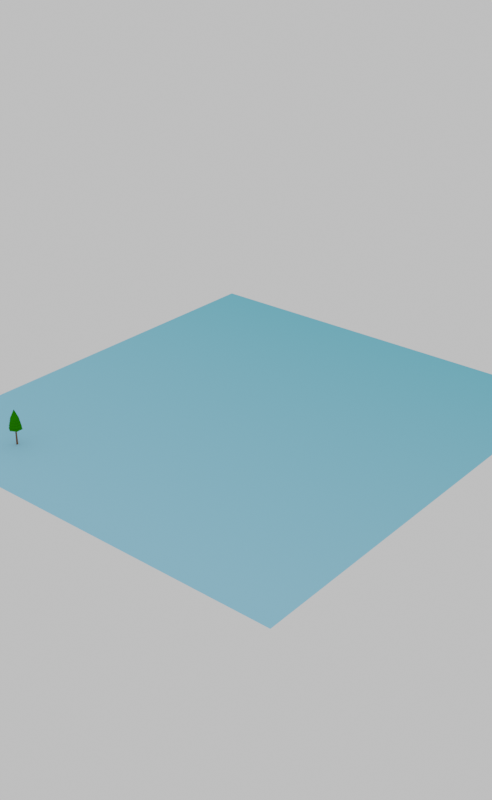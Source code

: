 # Source: decorativo_arvore1.blend  (saved by Blender 2.90.8; exported with 4.5.12 LTS)
import bpy
from mathutils import Matrix  # noqa: F401  (used for matrix-valued properties, if any)

bpy.ops.wm.read_factory_settings(use_empty=True)
scene = bpy.context.scene
scene.name = 'Scene'

# ---- collections
col_collection = bpy.data.collections.new('Collection'); scene.collection.children.link(col_collection)

# ---- images (referenced by path relative to the original .blend; pixels are not part of the script)
import os
ASSET_DIR = os.environ.get("B2B_ASSET_DIR", "")  # directory of the original .blend (textures are referenced by path, not embedded)
HERE = os.path.dirname(os.path.abspath(__file__))  # packed textures are extracted next to this script under _unpacked/

def load_image(name, relpath, width, height, colorspace="sRGB"):
    """Load a texture the original file referenced (path relative to the .blend, or extracted next to this script)."""
    p = next((c for c in (os.path.join(HERE, relpath), os.path.join(ASSET_DIR, relpath)) if relpath and os.path.exists(c)), "")
    if p:
        img = bpy.data.images.load(p, check_existing=True)
        img.name = name
    else:  # same state as the original file: an image datablock whose file is absent (Cycles renders it pink)
        img = bpy.data.images.new(name, width, height)
        img.source = "FILE"
        img.filepath = "//" + (relpath or name)
    img.colorspace_settings.name = colorspace
    return img
img_green_sanctuary_4k_hdr = load_image('green_sanctuary_4k.hdr', 'green_sanctuary_4k.hdr', 1024, 1024, 'Linear Rec.709')

# ---- materials (node trees are filled in below, after node groups)
mat_ambiente_1 = bpy.data.materials.new('Ambiente 1')
mat_smoke_domain_material_003 = bpy.data.materials.new('Smoke Domain Material.003')
mat_arvore1 = bpy.data.materials.new('Arvore1')
mat_arvore2 = bpy.data.materials.new('Arvore2')

# ---- material node trees
mat_ambiente_1.use_nodes = True; mat_ambiente_1.node_tree.nodes.clear()
_N = mat_ambiente_1.node_tree.nodes; _L = mat_ambiente_1.node_tree.links
n0 = _N.new('ShaderNodeOutputMaterial'); n0.name = 'Material Output'; n0.location = (300, 300)
n1 = _N.new('ShaderNodeBsdfPrincipled'); n1.name = 'Principled BSDF'; n1.location = (6, 244)
n1.distribution = 'GGX'
n1.subsurface_method = 'BURLEY'
n1.inputs[2].default_value = 0.0
n1.inputs[3].default_value = 1.45
n1.inputs[13].default_value = 0.0
n1.inputs[27].default_value = (0.0, 0.0, 0.0, 1.0)
n1.inputs[28].default_value = 1.0
n2 = _N.new('ShaderNodeMapping'); n2.name = 'Mapping'; n2.location = (-581, 217)
n2.inputs[1].default_value = (-0.5, 0.0, 0.0)
n2.inputs[2].default_value = (0.0, 0.0, -0.8011)
n3 = _N.new('ShaderNodeTexCoord'); n3.name = 'Texture Coordinate'; n3.location = (-772, 223)
n4 = _N.new('ShaderNodeValToRGB'); n4.name = 'ColorRamp'; n4.location = (-298, 221)
while len(n4.color_ramp.elements) > 1: n4.color_ramp.elements.remove(n4.color_ramp.elements[-1])
n4.color_ramp.elements[0].position = 0.01515; n4.color_ramp.elements[0].color = (0.3324, 0.73, 1.0, 1.0)
_e = n4.color_ramp.elements.new(0.8061); _e.color = (0.107, 0.5271, 0.6654, 1.0)
_L.new(n1.outputs[0], n0.inputs[0])
_L.new(n3.outputs[0], n2.inputs[0])
_L.new(n2.outputs[0], n4.inputs[0])
_L.new(n4.outputs[0], n1.inputs[0])
n0.is_active_output = True
mat_smoke_domain_material_003.use_nodes = True; mat_smoke_domain_material_003.node_tree.nodes.clear()
_N = mat_smoke_domain_material_003.node_tree.nodes; _L = mat_smoke_domain_material_003.node_tree.links
n0 = _N.new('ShaderNodeOutputMaterial'); n0.name = 'Material Output'; n0.location = (1200, 150)
n1 = _N.new('ShaderNodeVolumePrincipled'); n1.name = 'Principled Volume'; n1.location = (800, 150)
n1.inputs[0].default_value = (1.0, 1.0, 1.0, 1.0)
n1.inputs[2].default_value = 5.0
n1.inputs[4].default_value = 0.4606
n1.inputs[6].default_value = 0.1
_L.new(n1.outputs[0], n0.inputs[1])
n0.is_active_output = True
mat_arvore1.use_nodes = True; mat_arvore1.node_tree.nodes.clear()
_N = mat_arvore1.node_tree.nodes; _L = mat_arvore1.node_tree.links
n0 = _N.new('ShaderNodeBsdfPrincipled'); n0.name = 'Principled BSDF'; n0.location = (10, 300)
n0.distribution = 'GGX'
n0.subsurface_method = 'BURLEY'
n0.inputs[0].default_value = (0.1831, 0.08646, 0.03778, 1.0)
n0.inputs[3].default_value = 1.45
n0.inputs[13].default_value = 0.0
n0.inputs[27].default_value = (0.0, 0.0, 0.0, 1.0)
n0.inputs[28].default_value = 1.0
n1 = _N.new('ShaderNodeOutputMaterial'); n1.name = 'Material Output'; n1.location = (300, 300)
_L.new(n0.outputs[0], n1.inputs[0])
n1.is_active_output = True
mat_arvore2.use_nodes = True; mat_arvore2.node_tree.nodes.clear()
_N = mat_arvore2.node_tree.nodes; _L = mat_arvore2.node_tree.links
n0 = _N.new('ShaderNodeBsdfPrincipled'); n0.name = 'Principled BSDF'; n0.location = (10, 300)
n0.distribution = 'GGX'
n0.subsurface_method = 'BURLEY'
n0.inputs[0].default_value = (0.01834, 0.1987, 0.0, 1.0)
n0.inputs[3].default_value = 1.45
n0.inputs[13].default_value = 0.0
n0.inputs[27].default_value = (0.0, 0.0, 0.0, 1.0)
n0.inputs[28].default_value = 1.0
n1 = _N.new('ShaderNodeOutputMaterial'); n1.name = 'Material Output'; n1.location = (300, 300)
_L.new(n0.outputs[0], n1.inputs[0])
n1.is_active_output = True

# ---- world
world_teste_blue_001 = bpy.data.worlds.new('Teste Blue.001'); scene.world = world_teste_blue_001
world_teste_blue_001.use_nodes = True; world_teste_blue_001.node_tree.nodes.clear()
_N = world_teste_blue_001.node_tree.nodes; _L = world_teste_blue_001.node_tree.links
n0 = _N.new('ShaderNodeOutputWorld'); n0.name = 'World Output'; n0.location = (300, 300)
n1 = _N.new('ShaderNodeVolumeScatter'); n1.name = 'Volume Scatter'; n1.location = (3, 184)
n1.width = 140
n2 = _N.new('ShaderNodeBackground'); n2.name = 'Background'; n2.location = (10, 300)
n2.inputs[0].default_value = (0.06171, 0.06171, 0.06171, 1.0)
n2.inputs[1].default_value = 11.0
n3 = _N.new('ShaderNodeVolumeScatter'); n3.name = 'Volume Scatter.001'; n3.location = (110, 270)
n3.width = 140
n3.inputs[1].default_value = 0.1
n3.inputs[2].default_value = -0.9821
n4 = _N.new('ShaderNodeTexEnvironment'); n4.name = 'Environment Texture'; n4.location = (-180, 300)
n4.image = img_green_sanctuary_4k_hdr
_L.new(n2.outputs[0], n0.inputs[0])
n0.is_active_output = True
world_teste_blue_001.color = (0.05088, 0.05088, 0.05088)
world_teste_blue_001.use_sun_shadow = False
world_teste_blue_001.sun_shadow_jitter_overblur = 0.0

# ---- meshes
me_plane_005 = bpy.data.meshes.new('Plane.005')
me_plane_005.from_pydata([(-1.0, -1.0, 0.0), (1.304, -1.0, 0.0), (-1.0, 7.645, 0.0), (1.304, 7.645, 0.0)], [], [(0, 1, 3, 2)])
me_plane_005.polygons.foreach_set('use_smooth', [True] * 1)
_uv = me_plane_005.uv_layers.new(name='UVMap')
_uv.uv.foreach_set('vector', [0.0, 0.0, 1.0, 0.0, 1.0, 0.9166, 0.0, 0.9166])
me_plane_005.materials.append(mat_ambiente_1)
me_plane_005.use_remesh_fix_poles = True
me_plane_005.use_remesh_preserve_attributes = False
me_plane_005.use_mirror_vertex_groups = False
me_plane_005.update()
me_cube_010 = bpy.data.meshes.new('Cube.010')
me_cube_010.from_pydata([(-1.0, -1.0, -1.0), (-1.0, -1.0, 1.0), (-1.0, 1.0, -1.0), (-1.0, 1.0, 1.0), (1.0, -1.0, -1.0), (1.0, -1.0, 1.0), (1.0, 1.0, -1.0), (1.0, 1.0, 1.0)], [], [(0, 1, 3, 2), (2, 3, 7, 6), (6, 7, 5, 4), (4, 5, 1, 0), (2, 6, 4, 0), (7, 3, 1, 5)])
_uv = me_cube_010.uv_layers.new(name='UVMap')
_uv.uv.foreach_set('vector', [0.375, 0.0, 0.625, 0.0, 0.625, 0.25, 0.375, 0.25, 0.375, 0.25, 0.625, 0.25, 0.625, 0.5, 0.375, 0.5, 0.375, 0.5, 0.625, 0.5, 0.625, 0.75, 0.375, 0.75, 0.375, 0.75, 0.625, 0.75, 0.625, 1.0, 0.375, 1.0, 0.125, 0.5, 0.375, 0.5, 0.375, 0.75, 0.125, 0.75, 0.625, 0.5, 0.875, 0.5, 0.875, 0.75, 0.625, 0.75])
me_cube_010.materials.append(mat_smoke_domain_material_003)
me_cube_010.use_remesh_fix_poles = True
me_cube_010.use_remesh_preserve_attributes = False
me_cube_010.use_mirror_vertex_groups = False
me_cube_010.update()
me_cylinder_062 = bpy.data.meshes.new('Cylinder.062')
me_cylinder_062.from_pydata([(1.526e-06, 0.5432, 0.0), (1.275e-06, 0.3352, 6.996), (0.3841, 0.3841, 0.0), (0.237, 0.237, 6.996), (0.5432, -1.688e-08, 0.0), (0.3352, -9.634e-09, 6.996), (0.3841, -0.3841, 0.0), (0.237, -0.237, 6.996), (1.479e-06, -0.5432, 0.0), (1.246e-06, -0.3352, 6.996), (-0.3841, -0.3841, 0.0), (-0.237, -0.237, 6.996), (-0.5432, 1.334e-08, 0.0), (-0.3351, 9.012e-09, 6.996), (-0.3841, 0.3841, 0.0), (-0.237, 0.237, 6.996), (7.594e-06, 3.734, 6.066), (7.326e-06, 2.587, 7.525), (3.234, 1.867, 6.066), (2.24, 1.293, 7.525), (3.234, -1.867, 6.066), (2.24, -1.293, 7.525), (7.268e-06, -3.734, 6.066), (7.1e-06, -2.587, 7.525), (-3.234, -1.867, 6.066), (-2.24, -1.293, 7.525), (-3.234, 1.867, 6.066), (-2.24, 1.293, 7.525), (7.683e-06, 3.523, 7.053), (7.448e-06, 0.8742, 10.55), (3.051, 1.762, 7.053), (0.7571, 0.4371, 10.55), (3.051, -1.762, 7.053), (0.7571, -0.4371, 10.55), (7.374e-06, -3.523, 7.053), (7.371e-06, -0.8742, 10.55), (-3.051, -1.762, 7.053), (-0.7571, -0.4371, 10.55), (-3.051, 1.762, 7.053), (-0.7571, 0.4371, 10.55), (7.82e-06, 3.193, 8.008), (7.501e-06, 0.8775, 10.77), (2.765, 1.597, 8.008), (0.7599, 0.4388, 10.77), (2.765, -1.597, 8.008), (0.7599, -0.4388, 10.77), (7.541e-06, -3.193, 8.008), (7.425e-06, -0.8775, 10.77), (-2.765, -1.597, 8.008), (-0.7599, -0.4388, 10.77), (-2.765, 1.597, 8.008), (-0.7599, 0.4388, 10.77), (7.832e-06, 2.86, 8.902), (7.413e-06, 1.056, 11.46), (2.476, 1.43, 8.902), (0.9147, 0.5281, 11.46), (2.476, -1.43, 8.902), (0.9147, -0.5281, 11.46), (7.582e-06, -2.86, 8.902), (7.32e-06, -1.056, 11.46), (-2.476, -1.43, 8.902), (-0.9147, -0.5281, 11.46), (-2.476, 1.43, 8.902), (-0.9147, 0.5281, 11.46), (7.844e-06, 2.545, 9.78), (-1.716e-06, 0.1325, 13.24), (2.204, 1.272, 9.78), (0.1148, 0.06626, 13.24), (2.204, -1.272, 9.78), (0.1148, -0.06626, 13.24), (7.621e-06, -2.545, 9.78), (-1.727e-06, -0.1325, 13.24), (-2.204, -1.272, 9.78), (-0.1148, -0.06626, 13.24), (-2.204, 1.272, 9.78), (-0.1148, 0.06626, 13.24)], [], [(14, 15, 1, 0), (4, 5, 7, 6), (10, 11, 13, 12), (2, 3, 5, 4), (6, 7, 9, 8), (12, 13, 15, 14), (8, 9, 11, 10), (0, 1, 3, 2), (16, 17, 19, 18), (18, 19, 21, 20), (20, 21, 23, 22), (22, 23, 25, 24), (24, 25, 27, 26), (26, 27, 17, 16), (28, 29, 31, 30), (30, 31, 33, 32), (32, 33, 35, 34), (34, 35, 37, 36), (36, 37, 39, 38), (38, 39, 29, 28), (40, 41, 43, 42), (42, 43, 45, 44), (44, 45, 47, 46), (46, 47, 49, 48), (48, 49, 51, 50), (50, 51, 41, 40), (52, 53, 55, 54), (54, 55, 57, 56), (56, 57, 59, 58), (58, 59, 61, 60), (60, 61, 63, 62), (62, 63, 53, 52), (64, 65, 67, 66), (66, 67, 69, 68), (68, 69, 71, 70), (70, 71, 73, 72), (72, 73, 75, 74), (74, 75, 65, 64), (67, 65, 75, 73, 71, 69)])
me_cylinder_062.polygons.foreach_set('use_smooth', [True] * 39)
me_cylinder_062.polygons.foreach_set('material_index', [0, 0, 0, 0, 0, 0, 0, 0, 1, 1, 1, 1, 1, 1, 1, 1, 1, 1, 1, 1, 1, 1, 1, 1, 1, 1, 1, 1, 1, 1, 1, 1, 1, 1, 1, 1, 1, 1, 1])
_uv = me_cylinder_062.uv_layers.new(name='UVMap')
_uv.uv.foreach_set('vector', [0.125, 0.5214, 0.125, 0.9786, 0.0, 0.9786, 0.0, 0.5214, 0.75, 0.5214, 0.75, 0.9786, 0.625, 0.9786, 0.625, 0.5214, 0.375, 0.5214, 0.375, 0.9786, 0.25, 0.9786, 0.25, 0.5214, 0.875, 0.5214, 0.875, 0.9786, 0.75, 0.9786, 0.75, 0.5214, 0.625, 0.5214, 0.625, 0.9786, 0.5, 0.9786, 0.5, 0.5214, 0.25, 0.5214, 0.25, 0.9786, 0.125, 0.9786, 0.125, 0.5214, 0.5, 0.5214, 0.5, 0.9786, 0.375, 0.9786, 0.375, 0.5214, 1.0, 0.5214, 1.0, 0.9786, 0.875, 0.9786, 0.875, 0.5214, 1.0, 0.5, 1.0, 1.0, 0.8333, 1.0, 0.8333, 0.5, 0.8333, 0.5, 0.8333, 1.0, 0.6667, 1.0, 0.6667, 0.5, 0.6667, 0.5, 0.6667, 1.0, 0.5, 1.0, 0.5, 0.5, 0.5, 0.5, 0.5, 1.0, 0.3333, 1.0, 0.3333, 0.5, 0.3333, 0.5, 0.3333, 1.0, 0.1667, 1.0, 0.1667, 0.5, 0.1667, 0.5, 0.1667, 1.0, -8.941e-08, 1.0, -8.941e-08, 0.5, 1.0, 0.5, 1.0, 1.0, 0.8333, 1.0, 0.8333, 0.5, 0.8333, 0.5, 0.8333, 1.0, 0.6667, 1.0, 0.6667, 0.5, 0.6667, 0.5, 0.6667, 1.0, 0.5, 1.0, 0.5, 0.5, 0.5, 0.5, 0.5, 1.0, 0.3333, 1.0, 0.3333, 0.5, 0.3333, 0.5, 0.3333, 1.0, 0.1667, 1.0, 0.1667, 0.5, 0.1667, 0.5, 0.1667, 1.0, -8.941e-08, 1.0, -8.941e-08, 0.5, 1.0, 0.5, 1.0, 1.0, 0.8333, 1.0, 0.8333, 0.5, 0.8333, 0.5, 0.8333, 1.0, 0.6667, 1.0, 0.6667, 0.5, 0.6667, 0.5, 0.6667, 1.0, 0.5, 1.0, 0.5, 0.5, 0.5, 0.5, 0.5, 1.0, 0.3333, 1.0, 0.3333, 0.5, 0.3333, 0.5, 0.3333, 1.0, 0.1667, 1.0, 0.1667, 0.5, 0.1667, 0.5, 0.1667, 1.0, -8.941e-08, 1.0, -8.941e-08, 0.5, 1.0, 0.5, 1.0, 1.0, 0.8333, 1.0, 0.8333, 0.5, 0.8333, 0.5, 0.8333, 1.0, 0.6667, 1.0, 0.6667, 0.5, 0.6667, 0.5, 0.6667, 1.0, 0.5, 1.0, 0.5, 0.5, 0.5, 0.5, 0.5, 1.0, 0.3333, 1.0, 0.3333, 0.5, 0.3333, 0.5, 0.3333, 1.0, 0.1667, 1.0, 0.1667, 0.5, 0.1667, 0.5, 0.1667, 1.0, -8.941e-08, 1.0, -8.941e-08, 0.5, 1.0, 0.5, 1.0, 1.0, 0.8333, 1.0, 0.8333, 0.5, 0.8333, 0.5, 0.8333, 1.0, 0.6667, 1.0, 0.6667, 0.5, 0.6667, 0.5, 0.6667, 1.0, 0.5, 1.0, 0.5, 0.5, 0.5, 0.5, 0.5, 1.0, 0.3333, 1.0, 0.3333, 0.5, 0.3333, 0.5, 0.3333, 1.0, 0.1667, 1.0, 0.1667, 0.5, 0.1667, 0.5, 0.1667, 1.0, -8.941e-08, 1.0, -8.941e-08, 0.5, 0.8333, 1.0, -8.941e-08, 1.0, 0.1667, 1.0, 0.3333, 1.0, 0.5, 1.0, 0.6667, 1.0])
me_cylinder_062.materials.append(mat_arvore1)
me_cylinder_062.materials.append(mat_arvore2)
me_cylinder_062.use_remesh_fix_poles = True
me_cylinder_062.use_remesh_preserve_attributes = False
me_cylinder_062.use_mirror_vertex_groups = False
me_cylinder_062.update()

# ---- objects
ob_plane_004 = bpy.data.objects.new('Plane.004', me_plane_005)
ob_smoke_domain = bpy.data.objects.new('Smoke Domain', me_cube_010)
ob_cylinder_063 = bpy.data.objects.new('Cylinder.063', me_cylinder_062)

# ---- transforms, parenting, visibility, modifiers, constraints
ob_plane_004.location = (23.14, -1.011, 0.02254)
ob_plane_004.scale = (44.68, 12.82, 12.82)
ob_plane_004.display_type = 'WIRE'
ob_plane_004.lineart.crease_threshold = 0.0
_m = ob_plane_004.modifiers.new('Fluid', 'FLUID')
_m.fluid_type = 'FLOW'
ob_smoke_domain.location = (29.94, 41.59, 2.672)
ob_smoke_domain.scale = (52.47, 56.42, 2.0)
ob_smoke_domain.display_type = 'WIRE'
ob_smoke_domain.lineart.crease_threshold = 0.0
_m = ob_smoke_domain.modifiers.new('Fluid', 'FLUID')
_m.fluid_type = 'DOMAIN'
ob_cylinder_063.location = (0.0, 0.0, 0.0)
ob_cylinder_063.scale = (0.4267, 0.4267, 0.639)
ob_cylinder_063.lineart.crease_threshold = 0.0

# ---- collection membership
col_collection.objects.link(ob_plane_004)
col_collection.objects.link(ob_smoke_domain)
col_collection.objects.link(ob_cylinder_063)

# ---- scene / render settings (as saved in the file)
scene.frame_start = 1; scene.frame_end = 250; scene.frame_set(72)
scene.render.engine = 'CYCLES'
scene.render.image_settings.file_format = 'FFMPEG'
scene.render.image_settings.color_mode = 'RGB'
scene.render.resolution_x = 800
scene.render.resolution_y = 1300
scene.cycles.use_denoising = False
scene.cycles.samples = 128
scene.cycles.sampling_pattern = 'TABULATED_SOBOL'
scene.cycles.use_adaptive_sampling = False
scene.cycles.use_light_tree = False
scene.view_settings.view_transform = 'Filmic'
bpy.context.view_layer.update()

# ---- added for rendering (the .blend has no active camera): camera
cam_auto = bpy.data.cameras.new('AutoCamera')
cam_auto.lens = 50.0
cam_auto.sensor_width = 36.0
cam_auto.clip_end = 2506.01
ob_auto_camera = bpy.data.objects.new('AutoCamera', cam_auto)
scene.collection.objects.link(ob_auto_camera)
ob_auto_camera.location = (172.728, -129.762, 118.466)
ob_auto_camera.rotation_euler = (1.09748, -7.21219e-08, 0.694738)
scene.camera = ob_auto_camera
bpy.context.view_layer.update()
